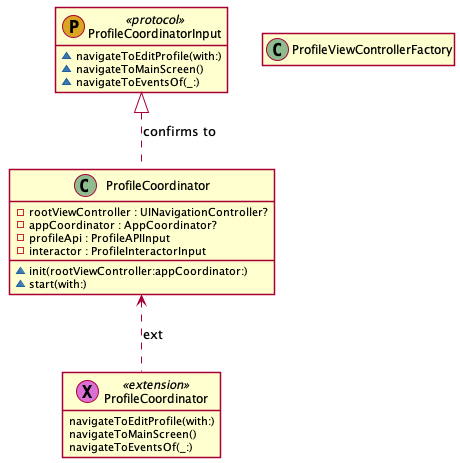

The diagram above was rendered by PlantUML. Its source (embedded in the PNG):
@startuml
' STYLE START
hide empty members
skinparam shadowing false
' STYLE END


class "ProfileCoordinatorInput" as ProfileCoordinatorInput << (P, GoldenRod) protocol >> { 
  ~navigateToEditProfile(with:)
  ~navigateToMainScreen()
  ~navigateToEventsOf(_:) 
}
class "ProfileCoordinator" as ProfileCoordinator << (C, DarkSeaGreen) >> { 
  -rootViewController : UINavigationController?
  -appCoordinator : AppCoordinator?
  -profileApi : ProfileAPIInput
  -interactor : ProfileInteractorInput
  ~init(rootViewController:appCoordinator:)
  ~start(with:) 
}
class "ProfileCoordinator" as ProfileCoordinator0 << (X, Orchid) extension >> { 
  navigateToEditProfile(with:)
  navigateToMainScreen()
  navigateToEventsOf(_:) 
}
class "ProfileViewControllerFactory" as ProfileViewControllerFactory << (C, DarkSeaGreen) >> {  
}
ProfileCoordinatorInput <|.. ProfileCoordinator : confirms to
ProfileCoordinator <.. ProfileCoordinator0 : ext
@enduml